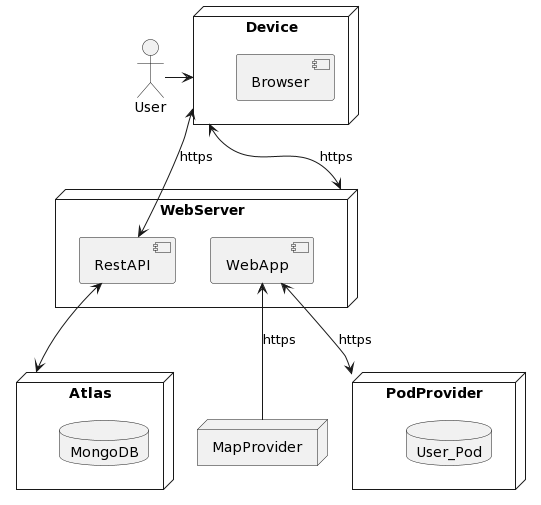

The diagram above was rendered by PlantUML. Its source (embedded in the PNG):
@startuml
actor User
node Device {
    component Browser
}
node WebServer {
    component WebApp
    component RestAPI
}
node MapProvider
node PodProvider {
    database User_Pod
}
node Atlas {
    database MongoDB
}
User->Device

Device<-->WebServer:https
WebApp<-->PodProvider:https
WebApp<--MapProvider:https
Device<->RestAPI:https
RestAPI<-->Atlas
@enduml